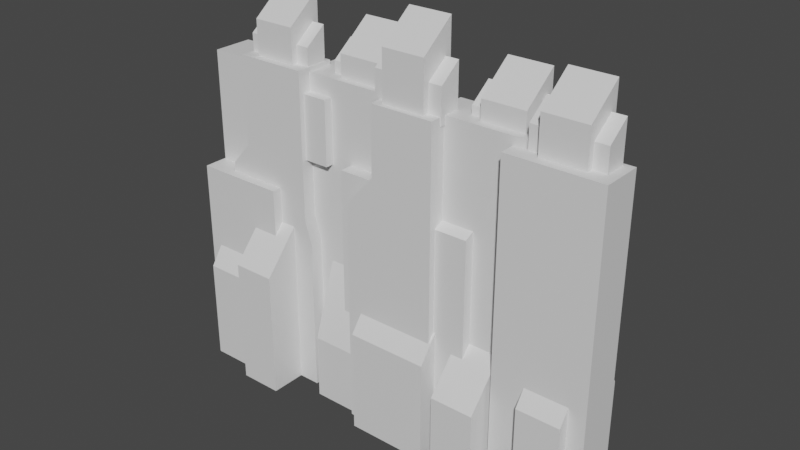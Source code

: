 # Source: 12_wall.blend  (saved by Blender 3.3.6; exported with 4.5.12 LTS)
import bpy
from mathutils import Matrix  # noqa: F401  (used for matrix-valued properties, if any)

bpy.ops.wm.read_factory_settings(use_empty=True)
scene = bpy.context.scene
scene.name = 'Scene'

# ---- collections
col_collection = bpy.data.collections.new('Collection'); scene.collection.children.link(col_collection)

# ---- materials (node trees are filled in below, after node groups)
mat_part_a = bpy.data.materials.new('Part_A')
mat_part_a.use_transparent_shadow = False

# ---- material node trees
mat_part_a.use_nodes = True; mat_part_a.node_tree.nodes.clear()
_N = mat_part_a.node_tree.nodes; _L = mat_part_a.node_tree.links
n0 = _N.new('ShaderNodeBsdfPrincipled'); n0.name = 'Principled BSDF'; n0.location = (10, 300)
n0.distribution = 'GGX'
n0.subsurface_method = 'RANDOM_WALK_SKIN'
n0.inputs[3].default_value = 1.45
n0.inputs[27].default_value = (0.0, 0.0, 0.0, 1.0)
n0.inputs[28].default_value = 1.0
n1 = _N.new('ShaderNodeOutputMaterial'); n1.name = 'Material Output'; n1.location = (300, 300)
_L.new(n0.outputs[0], n1.inputs[0])
n1.is_active_output = True

# ---- world
world_world = bpy.data.worlds.new('World'); scene.world = world_world
world_world.use_nodes = True; world_world.node_tree.nodes.clear()
_N = world_world.node_tree.nodes; _L = world_world.node_tree.links
n0 = _N.new('ShaderNodeOutputWorld'); n0.name = 'World Output'; n0.location = (300, 300)
n1 = _N.new('ShaderNodeBackground'); n1.name = 'Background'; n1.location = (10, 300)
n1.inputs[0].default_value = (0.05088, 0.05088, 0.05088, 1.0)
_L.new(n1.outputs[0], n0.inputs[0])
n0.is_active_output = True
world_world.color = (0.05088, 0.05088, 0.05088)
world_world.use_sun_shadow = False
world_world.sun_shadow_jitter_overblur = 0.0

# ---- meshes
me_x = bpy.data.meshes.new('메쉬')
me_x.from_pydata([(-229.0, 31.72, -49.1), (-480.5, 31.72, -49.1), (-247.3, 856.9, -49.1), (-426.6, 856.9, -49.1), (-247.3, 856.9, 52.88), (-426.6, 856.9, 52.88), (-229.0, 31.72, 52.88), (-480.5, 31.72, 52.88), (-229.0, 428.3, 52.88), (-229.0, 428.3, -49.1), (-480.5, 572.0, -49.1), (-480.5, 572.0, 52.88), (-247.3, 489.6, 52.88), (-247.3, 489.6, -49.1), (-426.6, 633.3, -49.1), (-426.6, 633.3, 52.88), (515.1, 31.72, -6.495), (407.0, 31.72, -6.495), (515.1, 462.2, -6.495), (407.0, 462.2, -6.495), (515.1, 289.4, 117.1), (407.0, 289.4, 117.1), (515.1, 31.72, 117.1), (407.0, 31.72, 117.1), (157.2, 31.72, -10.45), (-75.99, 31.72, -10.45), (157.2, 852.9, -10.45), (-2.229, 852.9, -10.45), (157.2, 852.9, 91.54), (-2.229, 852.9, 91.54), (157.2, 31.72, 91.54), (-75.99, 31.72, 91.54), (-75.99, 600.7, 91.54), (157.2, 600.7, 91.54), (157.2, 600.7, -10.45), (-75.99, 600.7, -10.45), (-2.229, 683.2, 91.54), (157.2, 683.2, 91.54), (157.2, 683.2, -10.45), (-2.229, 683.2, -10.45), (38.79, 31.72, -82.9), (-261.5, 31.72, -82.9), (38.79, 846.1, -82.9), (-261.5, 846.1, -82.9), (38.79, 846.1, 19.09), (-261.5, 846.1, 19.09), (38.79, 31.72, 19.09), (-261.5, 31.72, 19.09), (-419.8, 31.72, -6.495), (-527.8, 31.72, -6.495), (-419.8, 462.2, -6.495), (-527.8, 462.2, -6.495), (-419.8, 289.4, 109.2), (-527.8, 289.4, 109.2), (-419.8, 31.72, 109.2), (-527.8, 31.72, 109.2), (557.5, 31.72, -12.02), (324.3, 31.72, -12.02), (557.5, 833.5, -12.02), (324.3, 833.5, -12.02), (557.5, 833.5, 89.97), (324.3, 833.5, 89.97), (557.5, 31.72, 89.97), (324.3, 31.72, 89.97), (355.5, 31.72, -50.93), (122.3, 31.72, -50.93), (355.5, 854.8, -50.93), (122.3, 854.8, -50.93), (355.5, 854.8, 51.05), (122.3, 854.8, 51.05), (355.5, 31.72, 51.05), (122.3, 31.72, 51.05), (315.1, 31.72, -6.495), (207.0, 31.72, -6.495), (315.1, 411.2, -6.495), (207.0, 411.2, -6.495), (315.1, 238.3, 143.5), (207.0, 238.3, 143.5), (315.1, 31.72, 143.5), (207.0, 31.72, 143.5), (162.2, 31.72, -6.495), (-40.07, 31.72, -6.495), (162.2, 462.2, -6.495), (-40.07, 462.2, -6.495), (162.2, 289.4, 122.7), (-40.07, 289.4, 122.7), (162.2, 31.72, 122.7), (-40.07, 31.72, 122.7), (-84.92, 31.72, -6.495), (-193.0, 31.72, -6.495), (-84.92, 462.2, -6.495), (-193.0, 462.2, -6.495), (-84.92, 197.0, 81.77), (-193.0, 197.0, 81.77), (-84.92, 31.72, 81.77), (-193.0, 31.72, 81.77), (-284.9, 31.72, -6.495), (-393.0, 31.72, -6.495), (-284.9, 527.5, -6.495), (-393.0, 527.5, -6.495), (-284.9, 354.7, 143.5), (-393.0, 354.7, 143.5), (-284.9, 31.72, 143.5), (-393.0, 31.72, 143.5), (-22.82, 34.03, -50.03), (-127.2, 34.03, -50.03), (-22.82, 651.8, -50.03), (-127.2, 651.8, -50.03), (-22.82, 651.8, 51.96), (-127.2, 651.8, 51.96), (-22.82, 34.03, 51.96), (-127.2, 34.03, 51.96), (237.9, 29.21, -38.91), (145.3, 29.21, -38.91), (237.9, 664.7, -38.91), (145.3, 664.7, -38.91), (237.9, 606.5, 75.23), (145.3, 606.5, 75.23), (237.9, 29.21, 75.23), (145.3, 29.21, 75.23), (-324.3, 31.72, -24.65), (-557.5, 31.72, -24.65), (-324.3, 549.0, -24.65), (-557.5, 549.0, -24.65), (-324.3, 549.0, 77.34), (-557.5, 549.0, 77.34), (-324.3, 31.72, 77.34), (-557.5, 31.72, 77.34), (-183.0, 638.9, -61.5), (-287.4, 638.9, -61.5), (-183.0, 800.3, -61.5), (-287.4, 800.3, -61.5), (-183.0, 800.3, 40.49), (-287.4, 800.3, 40.49), (-183.0, 638.9, 40.49), (-287.4, 638.9, 40.49), (500.6, 833.5, -19.26), (392.6, 833.5, -19.26), (500.6, 994.1, -19.26), (392.6, 994.1, -19.26), (500.6, 926.4, 67.3), (392.6, 926.4, 67.3), (500.6, 833.5, 67.3), (392.6, 833.5, 67.3), (339.9, 833.5, -55.72), (231.9, 833.5, -55.72), (339.9, 970.2, -55.72), (231.9, 970.2, -55.72), (339.9, 902.5, 30.83), (231.9, 902.5, 30.83), (339.9, 833.5, 30.83), (231.9, 833.5, 30.83), (126.9, 833.5, -6.997), (18.8, 833.5, -6.997), (126.9, 1043.0, -6.997), (18.8, 1043.0, -6.997), (126.9, 975.1, 79.56), (18.8, 975.1, 79.56), (126.9, 833.5, 79.56), (18.8, 833.5, 79.56), (-58.02, 833.5, -83.69), (-166.1, 833.5, -83.69), (-58.02, 970.2, -83.69), (-166.1, 970.2, -83.69), (-58.02, 902.5, 2.862), (-166.1, 902.5, 2.862), (-58.02, 833.5, 2.862), (-166.1, 833.5, 2.862), (-284.0, 833.5, -51.7), (-392.0, 833.5, -51.7), (-284.0, 1012.0, -51.7), (-392.0, 1012.0, -51.7), (-284.0, 944.2, 34.86), (-392.0, 944.2, 34.86), (-284.0, 833.5, 34.86), (-392.0, 833.5, 34.86), (533.6, 833.5, -3.231), (359.6, 833.5, -3.231), (533.6, 931.2, -3.231), (359.6, 931.2, -3.231), (533.6, 890.0, 51.27), (359.6, 890.0, 51.27), (533.6, 833.5, 51.27), (359.6, 833.5, 51.27), (372.9, 833.5, -39.7), (198.9, 833.5, -39.7), (372.9, 916.6, -39.7), (198.9, 916.6, -39.7), (372.9, 875.4, 14.81), (198.9, 875.4, 14.81), (372.9, 833.5, 14.81), (198.9, 833.5, 14.81), (159.8, 833.5, 9.03), (-14.17, 833.5, 9.03), (159.8, 960.8, 9.03), (-14.17, 960.8, 9.03), (159.8, 919.6, 63.53), (-14.17, 919.6, 63.53), (159.8, 833.5, 63.53), (-14.17, 833.5, 63.53), (-25.05, 833.5, -67.67), (-199.1, 833.5, -67.67), (-25.05, 916.6, -67.67), (-199.1, 916.6, -67.67), (-25.05, 875.4, -13.16), (-199.1, 875.4, -13.16), (-25.05, 833.5, -13.16), (-199.1, 833.5, -13.16), (-251.0, 833.5, -35.67), (-425.0, 833.5, -35.67), (-251.0, 942.0, -35.67), (-425.0, 942.0, -35.67), (-251.0, 900.8, 18.83), (-425.0, 900.8, 18.83), (-251.0, 833.5, 18.83), (-425.0, 833.5, 18.83), (-427.4, 31.72, -82.9), (-553.4, 31.72, -82.9), (-427.4, 833.5, -82.9), (-553.4, 833.5, -82.9), (-427.4, 833.5, 19.09), (-553.4, 833.5, 19.09), (-427.4, 31.72, 19.09), (-553.4, 31.72, 19.09), (272.2, 31.72, 15.02), (380.2, 31.72, 15.02), (272.2, 527.5, 15.02), (380.2, 527.5, 15.02), (272.2, 354.7, -135.0), (380.2, 354.7, -135.0), (272.2, 31.72, -135.0), (380.2, 31.72, -135.0), (72.17, 31.72, 15.02), (180.2, 31.72, 15.02), (72.17, 462.2, 15.02), (180.2, 462.2, 15.02), (72.17, 197.0, -73.25), (180.2, 197.0, -73.25), (72.17, 31.72, -73.25), (180.2, 31.72, -73.25), (407.0, 31.72, 15.02), (515.1, 31.72, 15.02), (407.0, 462.2, 15.02), (515.1, 462.2, 15.02), (407.0, 289.4, -100.7), (515.1, 289.4, -100.7), (407.0, 31.72, -100.7), (515.1, 31.72, -100.7), (-174.9, 31.72, -14.34), (27.32, 31.72, -14.34), (-174.9, 462.2, -14.34), (27.32, 462.2, -14.34), (-174.9, 289.4, -143.5), (27.32, 289.4, -143.5), (-174.9, 31.72, -143.5), (27.32, 31.72, -143.5), (-327.8, 31.72, 15.02), (-219.8, 31.72, 15.02), (-327.8, 411.2, 15.02), (-219.8, 411.2, 15.02), (-327.8, 238.3, -135.0), (-219.8, 238.3, -135.0), (-327.8, 31.72, -135.0), (-219.8, 31.72, -135.0), (-527.8, 31.72, 15.02), (-419.8, 31.72, 15.02), (-527.8, 462.2, 15.02), (-419.8, 462.2, 15.02), (-527.8, 289.4, -108.5), (-419.8, 289.4, -108.5), (-527.8, 31.72, -108.5), (-419.8, 31.72, -108.5), (-8.678, 31.72, -105.4), (-212.8, 31.72, -105.4), (-45.78, 768.6, -105.4), (-212.8, 768.6, -105.4), (-45.78, 768.6, -3.384), (-212.8, 768.6, -3.384), (-8.678, 31.72, -3.384), (-212.8, 31.72, -3.384), (-8.678, 421.3, -105.4), (-8.678, 421.3, -3.384), (-212.8, 421.3, -3.384), (-212.8, 421.3, -105.4), (-45.78, 518.3, -105.4), (-45.78, 518.3, -3.384), (-212.8, 518.3, -3.384), (-212.8, 518.3, -105.4)], [], [(13, 14, 3, 2), (2, 3, 5, 4), (4, 5, 15, 12), (6, 7, 1, 0), (14, 15, 5, 3), (12, 13, 2, 4), (6, 0, 9, 8), (0, 1, 10, 9), (1, 7, 11, 10), (8, 11, 7, 6), (8, 9, 13, 12), (9, 10, 14, 13), (10, 11, 15, 14), (12, 15, 11, 8), (16, 17, 19, 18), (18, 19, 21, 20), (20, 21, 23, 22), (22, 23, 17, 16), (17, 23, 21, 19), (22, 16, 18, 20), (38, 39, 27, 26), (26, 27, 29, 28), (28, 29, 36, 37), (30, 31, 25, 24), (39, 36, 29, 27), (37, 38, 26, 28), (33, 32, 31, 30), (30, 24, 34, 33), (24, 25, 35, 34), (25, 31, 32, 35), (37, 36, 32, 33), (33, 34, 38, 37), (34, 35, 39, 38), (35, 32, 36, 39), (40, 41, 43, 42), (42, 43, 45, 44), (44, 45, 47, 46), (46, 47, 41, 40), (41, 47, 45, 43), (46, 40, 42, 44), (48, 49, 51, 50), (50, 51, 53, 52), (52, 53, 55, 54), (54, 55, 49, 48), (49, 55, 53, 51), (54, 48, 50, 52), (56, 57, 59, 58), (58, 59, 61, 60), (60, 61, 63, 62), (62, 63, 57, 56), (57, 63, 61, 59), (62, 56, 58, 60), (64, 65, 67, 66), (66, 67, 69, 68), (68, 69, 71, 70), (70, 71, 65, 64), (65, 71, 69, 67), (70, 64, 66, 68), (72, 73, 75, 74), (74, 75, 77, 76), (76, 77, 79, 78), (78, 79, 73, 72), (73, 79, 77, 75), (78, 72, 74, 76), (80, 81, 83, 82), (82, 83, 85, 84), (84, 85, 87, 86), (86, 87, 81, 80), (81, 87, 85, 83), (86, 80, 82, 84), (88, 89, 91, 90), (90, 91, 93, 92), (92, 93, 95, 94), (94, 95, 89, 88), (89, 95, 93, 91), (94, 88, 90, 92), (96, 97, 99, 98), (98, 99, 101, 100), (100, 101, 103, 102), (102, 103, 97, 96), (97, 103, 101, 99), (102, 96, 98, 100), (104, 105, 107, 106), (106, 107, 109, 108), (108, 109, 111, 110), (110, 111, 105, 104), (105, 111, 109, 107), (110, 104, 106, 108), (112, 113, 115, 114), (114, 115, 117, 116), (116, 117, 119, 118), (118, 119, 113, 112), (113, 119, 117, 115), (118, 112, 114, 116), (120, 121, 123, 122), (122, 123, 125, 124), (124, 125, 127, 126), (126, 127, 121, 120), (121, 127, 125, 123), (126, 120, 122, 124), (128, 129, 131, 130), (130, 131, 133, 132), (132, 133, 135, 134), (134, 135, 129, 128), (129, 135, 133, 131), (134, 128, 130, 132), (136, 137, 139, 138), (138, 139, 141, 140), (140, 141, 143, 142), (142, 143, 137, 136), (137, 143, 141, 139), (142, 136, 138, 140), (144, 145, 147, 146), (146, 147, 149, 148), (148, 149, 151, 150), (150, 151, 145, 144), (145, 151, 149, 147), (150, 144, 146, 148), (152, 153, 155, 154), (154, 155, 157, 156), (156, 157, 159, 158), (158, 159, 153, 152), (153, 159, 157, 155), (158, 152, 154, 156), (160, 161, 163, 162), (162, 163, 165, 164), (164, 165, 167, 166), (166, 167, 161, 160), (161, 167, 165, 163), (166, 160, 162, 164), (168, 169, 171, 170), (170, 171, 173, 172), (172, 173, 175, 174), (174, 175, 169, 168), (169, 175, 173, 171), (174, 168, 170, 172), (176, 177, 179, 178), (178, 179, 181, 180), (180, 181, 183, 182), (182, 183, 177, 176), (177, 183, 181, 179), (182, 176, 178, 180), (184, 185, 187, 186), (186, 187, 189, 188), (188, 189, 191, 190), (190, 191, 185, 184), (185, 191, 189, 187), (190, 184, 186, 188), (192, 193, 195, 194), (194, 195, 197, 196), (196, 197, 199, 198), (198, 199, 193, 192), (193, 199, 197, 195), (198, 192, 194, 196), (200, 201, 203, 202), (202, 203, 205, 204), (204, 205, 207, 206), (206, 207, 201, 200), (201, 207, 205, 203), (206, 200, 202, 204), (208, 209, 211, 210), (210, 211, 213, 212), (212, 213, 215, 214), (214, 215, 209, 208), (209, 215, 213, 211), (214, 208, 210, 212), (216, 217, 219, 218), (218, 219, 221, 220), (220, 221, 223, 222), (222, 223, 217, 216), (217, 223, 221, 219), (222, 216, 218, 220), (224, 225, 227, 226), (226, 227, 229, 228), (228, 229, 231, 230), (230, 231, 225, 224), (225, 231, 229, 227), (230, 224, 226, 228), (232, 233, 235, 234), (234, 235, 237, 236), (236, 237, 239, 238), (238, 239, 233, 232), (233, 239, 237, 235), (238, 232, 234, 236), (240, 241, 243, 242), (242, 243, 245, 244), (244, 245, 247, 246), (246, 247, 241, 240), (241, 247, 245, 243), (246, 240, 242, 244), (248, 249, 251, 250), (250, 251, 253, 252), (252, 253, 255, 254), (254, 255, 249, 248), (249, 255, 253, 251), (254, 248, 250, 252), (256, 257, 259, 258), (258, 259, 261, 260), (260, 261, 263, 262), (262, 263, 257, 256), (257, 263, 261, 259), (262, 256, 258, 260), (264, 265, 267, 266), (266, 267, 269, 268), (268, 269, 271, 270), (270, 271, 265, 264), (265, 271, 269, 267), (270, 264, 266, 268), (272, 273, 283, 280), (274, 275, 277, 276), (281, 282, 279, 278), (278, 279, 273, 272), (273, 279, 282, 283), (278, 272, 280, 281), (281, 280, 284, 285), (285, 286, 282, 281), (283, 282, 286, 287), (280, 283, 287, 284), (285, 284, 274, 276), (276, 277, 286, 285), (287, 286, 277, 275), (284, 287, 275, 274)])
me_x.polygons.foreach_set('use_smooth', [True] * 222)
_k = set([(0, 1), (0, 6), (0, 9), (1, 7), (1, 10), (2, 3), (2, 4), (2, 13), (3, 5), (3, 14), (4, 5), (4, 12), (5, 15), (6, 7), (6, 8), (7, 11), (8, 12), (9, 13), (10, 14), (11, 15), (16, 17), (16, 18), (16, 22), (17, 19), (17, 23), (18, 19), (18, 20), (19, 21), (20, 21), (20, 22), (21, 23), (22, 23), (24, 25), (24, 30), (24, 34), (25, 31), (25, 35), (26, 27), (26, 28), (26, 38), (27, 29), (27, 39), (28, 29), (28, 37), (29, 36), (30, 31), (30, 33), (31, 32), (32, 36), (33, 37), (34, 38), (35, 39), (40, 41), (40, 42), (40, 46), (41, 43), (41, 47), (42, 43), (42, 44), (43, 45), (44, 45), (44, 46), (45, 47), (46, 47), (48, 49), (48, 50), (48, 54), (49, 51), (49, 55), (50, 51), (50, 52), (51, 53), (52, 53), (52, 54), (53, 55), (54, 55), (56, 57), (56, 58), (56, 62), (57, 59), (57, 63), (58, 59), (58, 60), (59, 61), (60, 61), (60, 62), (61, 63), (62, 63), (64, 65), (64, 66), (64, 70), (65, 67), (65, 71), (66, 67), (66, 68), (67, 69), (68, 69), (68, 70), (69, 71), (70, 71), (72, 73), (72, 74), (72, 78), (73, 75), (73, 79), (74, 75), (74, 76), (75, 77), (76, 77), (76, 78), (77, 79), (78, 79), (80, 81), (80, 82), (80, 86), (81, 83), (81, 87), (82, 83), (82, 84), (83, 85), (84, 85), (84, 86), (85, 87), (86, 87), (88, 89), (88, 90), (88, 94), (89, 91), (89, 95), (90, 91), (90, 92), (91, 93), (92, 93), (92, 94), (93, 95), (94, 95), (96, 97), (96, 98), (96, 102), (97, 99), (97, 103), (98, 99), (98, 100), (99, 101), (100, 101), (100, 102), (101, 103), (102, 103), (104, 105), (104, 106), (104, 110), (105, 107), (105, 111), (106, 107), (106, 108), (107, 109), (108, 109), (108, 110), (109, 111), (110, 111), (112, 113), (112, 114), (112, 118), (113, 115), (113, 119), (114, 115), (114, 116), (115, 117), (116, 117), (116, 118), (117, 119), (118, 119), (120, 121), (120, 122), (120, 126), (121, 123), (121, 127), (122, 123), (122, 124), (123, 125), (124, 125), (124, 126), (125, 127), (126, 127), (128, 129), (128, 130), (128, 134), (129, 131), (129, 135), (130, 131), (130, 132), (131, 133), (132, 133), (132, 134), (133, 135), (134, 135), (136, 137), (136, 138), (136, 142), (137, 139), (137, 143), (138, 139), (138, 140), (139, 141), (140, 141), (140, 142), (141, 143), (142, 143), (144, 145), (144, 146), (144, 150), (145, 147), (145, 151), (146, 147), (146, 148), (147, 149), (148, 149), (148, 150), (149, 151), (150, 151), (152, 153), (152, 154), (152, 158), (153, 155), (153, 159), (154, 155), (154, 156), (155, 157), (156, 157), (156, 158), (157, 159), (158, 159), (160, 161), (160, 162), (160, 166), (161, 163), (161, 167), (162, 163), (162, 164), (163, 165), (164, 165), (164, 166), (165, 167), (166, 167), (168, 169), (168, 170), (168, 174), (169, 171), (169, 175), (170, 171), (170, 172), (171, 173), (172, 173), (172, 174), (173, 175), (174, 175), (176, 177), (176, 178), (176, 182), (177, 179), (177, 183), (178, 179), (178, 180), (179, 181), (180, 181), (180, 182), (181, 183), (182, 183), (184, 185), (184, 186), (184, 190), (185, 187), (185, 191), (186, 187), (186, 188), (187, 189), (188, 189), (188, 190), (189, 191), (190, 191), (192, 193), (192, 194), (192, 198), (193, 195), (193, 199), (194, 195), (194, 196), (195, 197), (196, 197), (196, 198), (197, 199), (198, 199), (200, 201), (200, 202), (200, 206), (201, 203), (201, 207), (202, 203), (202, 204), (203, 205), (204, 205), (204, 206), (205, 207), (206, 207), (208, 209), (208, 210), (208, 214), (209, 211), (209, 215), (210, 211), (210, 212), (211, 213), (212, 213), (212, 214), (213, 215), (214, 215), (216, 217), (216, 218), (216, 222), (217, 219), (217, 223), (218, 219), (218, 220), (219, 221), (220, 221), (220, 222), (221, 223), (222, 223), (224, 225), (224, 226), (224, 230), (225, 227), (225, 231), (226, 227), (226, 228), (227, 229), (228, 229), (228, 230), (229, 231), (230, 231), (232, 233), (232, 234), (232, 238), (233, 235), (233, 239), (234, 235), (234, 236), (235, 237), (236, 237), (236, 238), (237, 239), (238, 239), (240, 241), (240, 242), (240, 246), (241, 243), (241, 247), (242, 243), (242, 244), (243, 245), (244, 245), (244, 246), (245, 247), (246, 247), (248, 249), (248, 250), (248, 254), (249, 251), (249, 255), (250, 251), (250, 252), (251, 253), (252, 253), (252, 254), (253, 255), (254, 255), (256, 257), (256, 258), (256, 262), (257, 259), (257, 263), (258, 259), (258, 260), (259, 261), (260, 261), (260, 262), (261, 263), (262, 263), (264, 265), (264, 266), (264, 270), (265, 267), (265, 271), (266, 267), (266, 268), (267, 269), (268, 269), (268, 270), (269, 271), (270, 271), (272, 273), (272, 278), (272, 280), (273, 279), (273, 283), (274, 275), (274, 276), (274, 284), (275, 277), (275, 287), (276, 277), (276, 285), (277, 286), (278, 279), (278, 281), (279, 282), (280, 284), (281, 285), (282, 286), (283, 287)])
me_x.attributes.new('sharp_edge', 'BOOLEAN', 'EDGE').data.foreach_set('value', [ (min(e.vertices), max(e.vertices)) in _k for e in me_x.edges])
_uv = me_x.uv_layers.new(name='map1')
_uv.uv.foreach_set('vector', [0.234, 0.2794, 0.234, 0.2794, 0.234, 0.2794, 0.234, 0.2794, 0.234, 0.2794, 0.234, 0.2794, 0.234, 0.2794, 0.234, 0.2794, 0.234, 0.2794, 0.234, 0.2794, 0.234, 0.2794, 0.234, 0.2794, 0.234, 0.2794, 0.234, 0.2794, 0.234, 0.2794, 0.234, 0.2794, 0.234, 0.2794, 0.234, 0.2794, 0.234, 0.2794, 0.234, 0.2794, 0.234, 0.2794, 0.234, 0.2794, 0.234, 0.2794, 0.234, 0.2794, 0.234, 0.2794, 0.234, 0.2794, 0.234, 0.2794, 0.234, 0.2794, 0.234, 0.2794, 0.234, 0.2794, 0.234, 0.2794, 0.234, 0.2794, 0.234, 0.2794, 0.234, 0.2794, 0.234, 0.2794, 0.234, 0.2794, 0.234, 0.2794, 0.234, 0.2794, 0.234, 0.2794, 0.234, 0.2794, 0.234, 0.2794, 0.234, 0.2794, 0.234, 0.2794, 0.234, 0.2794, 0.234, 0.2794, 0.234, 0.2794, 0.234, 0.2794, 0.234, 0.2794, 0.234, 0.2794, 0.234, 0.2794, 0.234, 0.2794, 0.234, 0.2794, 0.234, 0.2794, 0.234, 0.2794, 0.234, 0.2794, 0.234, 0.2794, 0.234, 0.3034, 0.234, 0.3034, 0.234, 0.3034, 0.234, 0.3034, 0.234, 0.3034, 0.234, 0.3034, 0.234, 0.3034, 0.234, 0.3034, 0.234, 0.3034, 0.234, 0.3034, 0.234, 0.3034, 0.234, 0.3034, 0.234, 0.3034, 0.234, 0.3034, 0.234, 0.3034, 0.234, 0.3034, 0.234, 0.3034, 0.234, 0.3034, 0.234, 0.3034, 0.234, 0.3034, 0.234, 0.3034, 0.234, 0.3034, 0.234, 0.3034, 0.234, 0.3034, 0.234, 0.2794, 0.234, 0.2794, 0.234, 0.2794, 0.234, 0.2794, 0.234, 0.2794, 0.234, 0.2794, 0.234, 0.2794, 0.234, 0.2794, 0.234, 0.2794, 0.234, 0.2794, 0.234, 0.2794, 0.234, 0.2794, 0.234, 0.2794, 0.234, 0.2794, 0.234, 0.2794, 0.234, 0.2794, 0.234, 0.2794, 0.234, 0.2794, 0.234, 0.2794, 0.234, 0.2794, 0.234, 0.2794, 0.234, 0.2794, 0.234, 0.2794, 0.234, 0.2794, 0.234, 0.2794, 0.234, 0.2794, 0.234, 0.2794, 0.234, 0.2794, 0.234, 0.2794, 0.234, 0.2794, 0.234, 0.2794, 0.234, 0.2794, 0.234, 0.2794, 0.234, 0.2794, 0.234, 0.2794, 0.234, 0.2794, 0.234, 0.2794, 0.234, 0.2794, 0.234, 0.2794, 0.234, 0.2794, 0.234, 0.2794, 0.234, 0.2794, 0.234, 0.2794, 0.234, 0.2794, 0.234, 0.2794, 0.234, 0.2794, 0.234, 0.2794, 0.234, 0.2794, 0.234, 0.2794, 0.234, 0.2794, 0.234, 0.2794, 0.234, 0.2794, 0.234, 0.2794, 0.234, 0.2794, 0.234, 0.2794, 0.234, 0.2794, 0.234, 0.2794, 0.234, 0.2794, 0.234, 0.2794, 0.234, 0.2794, 0.234, 0.2794, 0.234, 0.2794, 0.234, 0.2794, 0.234, 0.2794, 0.234, 0.2794, 0.234, 0.2794, 0.234, 0.2794, 0.234, 0.2794, 0.234, 0.2794, 0.234, 0.2794, 0.234, 0.2794, 0.234, 0.2794, 0.234, 0.2794, 0.234, 0.2794, 0.234, 0.2794, 0.234, 0.2794, 0.234, 0.2794, 0.234, 0.2794, 0.234, 0.2794, 0.234, 0.2794, 0.234, 0.2794, 0.234, 0.2794, 0.234, 0.2794, 0.234, 0.2794, 0.234, 0.2794, 0.234, 0.2794, 0.234, 0.2794, 0.234, 0.2794, 0.234, 0.2794, 0.234, 0.2794, 0.234, 0.2794, 0.234, 0.2794, 0.234, 0.2794, 0.234, 0.2794, 0.234, 0.2794, 0.234, 0.2794, 0.234, 0.2794, 0.234, 0.2794, 0.234, 0.2794, 0.234, 0.2794, 0.234, 0.2794, 0.234, 0.2794, 0.234, 0.2794, 0.234, 0.2794, 0.234, 0.3034, 0.234, 0.3034, 0.234, 0.3034, 0.234, 0.3034, 0.234, 0.3034, 0.234, 0.3034, 0.234, 0.3034, 0.234, 0.3034, 0.234, 0.3034, 0.234, 0.3034, 0.234, 0.3034, 0.234, 0.3034, 0.234, 0.3034, 0.234, 0.3034, 0.234, 0.3034, 0.234, 0.3034, 0.234, 0.3034, 0.234, 0.3034, 0.234, 0.3034, 0.234, 0.3034, 0.234, 0.3034, 0.234, 0.3034, 0.234, 0.3034, 0.234, 0.3034, 0.234, 0.2794, 0.234, 0.2794, 0.234, 0.2794, 0.234, 0.2794, 0.234, 0.2794, 0.234, 0.2794, 0.234, 0.2794, 0.234, 0.2794, 0.234, 0.2794, 0.234, 0.2794, 0.234, 0.2794, 0.234, 0.2794, 0.234, 0.2794, 0.234, 0.2794, 0.234, 0.2794, 0.234, 0.2794, 0.234, 0.2794, 0.234, 0.2794, 0.234, 0.2794, 0.234, 0.2794, 0.234, 0.2794, 0.234, 0.2794, 0.234, 0.2794, 0.234, 0.2794, 0.234, 0.2794, 0.234, 0.2794, 0.234, 0.2794, 0.234, 0.2794, 0.234, 0.2794, 0.234, 0.2794, 0.234, 0.2794, 0.234, 0.2794, 0.234, 0.2794, 0.234, 0.2794, 0.234, 0.2794, 0.234, 0.2794, 0.234, 0.2794, 0.234, 0.2794, 0.234, 0.2794, 0.234, 0.2794, 0.234, 0.2794, 0.234, 0.2794, 0.234, 0.2794, 0.234, 0.2794, 0.234, 0.2794, 0.234, 0.2794, 0.234, 0.2794, 0.234, 0.2794, 0.234, 0.3034, 0.234, 0.3034, 0.234, 0.3034, 0.234, 0.3034, 0.234, 0.3034, 0.234, 0.3034, 0.234, 0.3034, 0.234, 0.3034, 0.234, 0.3034, 0.234, 0.3034, 0.234, 0.3034, 0.234, 0.3034, 0.234, 0.3034, 0.234, 0.3034, 0.234, 0.3034, 0.234, 0.3034, 0.234, 0.3034, 0.234, 0.3034, 0.234, 0.3034, 0.234, 0.3034, 0.234, 0.3034, 0.234, 0.3034, 0.234, 0.3034, 0.234, 0.3034, 0.234, 0.2794, 0.234, 0.2794, 0.234, 0.2794, 0.234, 0.2794, 0.234, 0.2794, 0.234, 0.2794, 0.234, 0.2794, 0.234, 0.2794, 0.234, 0.2794, 0.234, 0.2794, 0.234, 0.2794, 0.234, 0.2794, 0.234, 0.2794, 0.234, 0.2794, 0.234, 0.2794, 0.234, 0.2794, 0.234, 0.2794, 0.234, 0.2794, 0.234, 0.2794, 0.234, 0.2794, 0.234, 0.2794, 0.234, 0.2794, 0.234, 0.2794, 0.234, 0.2794, 0.234, 0.3034, 0.234, 0.3034, 0.234, 0.3034, 0.234, 0.3034, 0.234, 0.3034, 0.234, 0.3034, 0.234, 0.3034, 0.234, 0.3034, 0.234, 0.3034, 0.234, 0.3034, 0.234, 0.3034, 0.234, 0.3034, 0.234, 0.3034, 0.234, 0.3034, 0.234, 0.3034, 0.234, 0.3034, 0.234, 0.3034, 0.234, 0.3034, 0.234, 0.3034, 0.234, 0.3034, 0.234, 0.3034, 0.234, 0.3034, 0.234, 0.3034, 0.234, 0.3034, 0.234, 0.3034, 0.234, 0.3034, 0.234, 0.3034, 0.234, 0.3034, 0.234, 0.3034, 0.234, 0.3034, 0.234, 0.3034, 0.234, 0.3034, 0.234, 0.3034, 0.234, 0.3034, 0.234, 0.3034, 0.234, 0.3034, 0.234, 0.3034, 0.234, 0.3034, 0.234, 0.3034, 0.234, 0.3034, 0.234, 0.3034, 0.234, 0.3034, 0.234, 0.3034, 0.234, 0.3034, 0.234, 0.3034, 0.234, 0.3034, 0.234, 0.3034, 0.234, 0.3034, 0.234, 0.2794, 0.234, 0.2794, 0.234, 0.2794, 0.234, 0.2794, 0.234, 0.2794, 0.234, 0.2794, 0.234, 0.2794, 0.234, 0.2794, 0.234, 0.2794, 0.234, 0.2794, 0.234, 0.2794, 0.234, 0.2794, 0.234, 0.2794, 0.234, 0.2794, 0.234, 0.2794, 0.234, 0.2794, 0.234, 0.2794, 0.234, 0.2794, 0.234, 0.2794, 0.234, 0.2794, 0.234, 0.2794, 0.234, 0.2794, 0.234, 0.2794, 0.234, 0.2794, 0.234, 0.2794, 0.234, 0.2794, 0.234, 0.2794, 0.234, 0.2794, 0.234, 0.2794, 0.234, 0.2794, 0.234, 0.2794, 0.234, 0.2794, 0.234, 0.2794, 0.234, 0.2794, 0.234, 0.2794, 0.234, 0.2794, 0.234, 0.2794, 0.234, 0.2794, 0.234, 0.2794, 0.234, 0.2794, 0.234, 0.2794, 0.234, 0.2794, 0.234, 0.2794, 0.234, 0.2794, 0.234, 0.2794, 0.234, 0.2794, 0.234, 0.2794, 0.234, 0.2794, 0.234, 0.3034, 0.234, 0.3034, 0.234, 0.3034, 0.234, 0.3034, 0.234, 0.3034, 0.234, 0.3034, 0.234, 0.3034, 0.234, 0.3034, 0.234, 0.3034, 0.234, 0.3034, 0.234, 0.3034, 0.234, 0.3034, 0.234, 0.3034, 0.234, 0.3034, 0.234, 0.3034, 0.234, 0.3034, 0.234, 0.3034, 0.234, 0.3034, 0.234, 0.3034, 0.234, 0.3034, 0.234, 0.3034, 0.234, 0.3034, 0.234, 0.3034, 0.234, 0.3034, 0.234, 0.2794, 0.234, 0.2794, 0.234, 0.2794, 0.234, 0.2794, 0.234, 0.2794, 0.234, 0.2794, 0.234, 0.2794, 0.234, 0.2794, 0.234, 0.2794, 0.234, 0.2794, 0.234, 0.2794, 0.234, 0.2794, 0.234, 0.2794, 0.234, 0.2794, 0.234, 0.2794, 0.234, 0.2794, 0.234, 0.2794, 0.234, 0.2794, 0.234, 0.2794, 0.234, 0.2794, 0.234, 0.2794, 0.234, 0.2794, 0.234, 0.2794, 0.234, 0.2794, 0.234, 0.3034, 0.234, 0.3034, 0.234, 0.3034, 0.234, 0.3034, 0.234, 0.3034, 0.234, 0.3034, 0.234, 0.3034, 0.234, 0.3034, 0.234, 0.3034, 0.234, 0.3034, 0.234, 0.3034, 0.234, 0.3034, 0.234, 0.3034, 0.234, 0.3034, 0.234, 0.3034, 0.234, 0.3034, 0.234, 0.3034, 0.234, 0.3034, 0.234, 0.3034, 0.234, 0.3034, 0.234, 0.3034, 0.234, 0.3034, 0.234, 0.3034, 0.234, 0.3034, 0.234, 0.2794, 0.234, 0.2794, 0.234, 0.2794, 0.234, 0.2794, 0.234, 0.2794, 0.234, 0.2794, 0.234, 0.2794, 0.234, 0.2794, 0.234, 0.2794, 0.234, 0.2794, 0.234, 0.2794, 0.234, 0.2794, 0.234, 0.2794, 0.234, 0.2794, 0.234, 0.2794, 0.234, 0.2794, 0.234, 0.2794, 0.234, 0.2794, 0.234, 0.2794, 0.234, 0.2794, 0.234, 0.2794, 0.234, 0.2794, 0.234, 0.2794, 0.234, 0.2794, 0.234, 0.2794, 0.234, 0.2794, 0.234, 0.2794, 0.234, 0.2794, 0.234, 0.2794, 0.234, 0.2794, 0.234, 0.2794, 0.234, 0.2794, 0.234, 0.2794, 0.234, 0.2794, 0.234, 0.2794, 0.234, 0.2794, 0.234, 0.2794, 0.234, 0.2794, 0.234, 0.2794, 0.234, 0.2794, 0.234, 0.2794, 0.234, 0.2794, 0.234, 0.2794, 0.234, 0.2794, 0.234, 0.2794, 0.234, 0.2794, 0.234, 0.2794, 0.234, 0.2794, 0.234, 0.2794, 0.234, 0.2794, 0.234, 0.2794, 0.234, 0.2794, 0.234, 0.2794, 0.234, 0.2794, 0.234, 0.2794, 0.234, 0.2794, 0.234, 0.2794, 0.234, 0.2794, 0.234, 0.2794, 0.234, 0.2794, 0.234, 0.2794, 0.234, 0.2794, 0.234, 0.2794, 0.234, 0.2794, 0.234, 0.2794, 0.234, 0.2794, 0.234, 0.2794, 0.234, 0.2794, 0.234, 0.2794, 0.234, 0.2794, 0.234, 0.2794, 0.234, 0.2794, 0.234, 0.2794, 0.234, 0.2794, 0.234, 0.2794, 0.234, 0.2794, 0.234, 0.2794, 0.234, 0.2794, 0.234, 0.2794, 0.234, 0.2794, 0.234, 0.2794, 0.234, 0.2794, 0.234, 0.2794, 0.234, 0.2794, 0.234, 0.2794, 0.234, 0.2794, 0.234, 0.2794, 0.234, 0.2794, 0.234, 0.2794, 0.234, 0.2794, 0.234, 0.2794, 0.234, 0.2794, 0.234, 0.2794, 0.234, 0.2794, 0.234, 0.2794, 0.234, 0.2794, 0.234, 0.2794, 0.234, 0.2794, 0.234, 0.2794, 0.234, 0.2794, 0.234, 0.2794, 0.234, 0.2794, 0.234, 0.2794, 0.234, 0.2794, 0.234, 0.2794, 0.234, 0.2794, 0.234, 0.2794, 0.234, 0.2794, 0.234, 0.2794, 0.234, 0.2794, 0.234, 0.2794, 0.234, 0.2794, 0.234, 0.2794, 0.234, 0.2794, 0.234, 0.2794, 0.234, 0.2794, 0.234, 0.2794, 0.234, 0.2794, 0.234, 0.2794, 0.234, 0.2794, 0.234, 0.2794, 0.234, 0.2794, 0.234, 0.2794, 0.234, 0.2794, 0.234, 0.2794, 0.234, 0.2794, 0.234, 0.2794, 0.234, 0.2794, 0.234, 0.2794, 0.234, 0.2794, 0.234, 0.2794, 0.234, 0.2794, 0.234, 0.2794, 0.234, 0.2794, 0.234, 0.2794, 0.234, 0.2794, 0.234, 0.2794, 0.234, 0.2794, 0.234, 0.2794, 0.234, 0.2794, 0.234, 0.2794, 0.234, 0.2794, 0.234, 0.2794, 0.234, 0.2794, 0.234, 0.3034, 0.234, 0.3034, 0.234, 0.3034, 0.234, 0.3034, 0.234, 0.3034, 0.234, 0.3034, 0.234, 0.3034, 0.234, 0.3034, 0.234, 0.3034, 0.234, 0.3034, 0.234, 0.3034, 0.234, 0.3034, 0.234, 0.3034, 0.234, 0.3034, 0.234, 0.3034, 0.234, 0.3034, 0.234, 0.3034, 0.234, 0.3034, 0.234, 0.3034, 0.234, 0.3034, 0.234, 0.3034, 0.234, 0.3034, 0.234, 0.3034, 0.234, 0.3034, 0.234, 0.2794, 0.234, 0.2794, 0.234, 0.2794, 0.234, 0.2794, 0.234, 0.2794, 0.234, 0.2794, 0.234, 0.2794, 0.234, 0.2794, 0.234, 0.2794, 0.234, 0.2794, 0.234, 0.2794, 0.234, 0.2794, 0.234, 0.2794, 0.234, 0.2794, 0.234, 0.2794, 0.234, 0.2794, 0.234, 0.2794, 0.234, 0.2794, 0.234, 0.2794, 0.234, 0.2794, 0.234, 0.2794, 0.234, 0.2794, 0.234, 0.2794, 0.234, 0.2794, 0.234, 0.3034, 0.234, 0.3034, 0.234, 0.3034, 0.234, 0.3034, 0.234, 0.3034, 0.234, 0.3034, 0.234, 0.3034, 0.234, 0.3034, 0.234, 0.3034, 0.234, 0.3034, 0.234, 0.3034, 0.234, 0.3034, 0.234, 0.3034, 0.234, 0.3034, 0.234, 0.3034, 0.234, 0.3034, 0.234, 0.3034, 0.234, 0.3034, 0.234, 0.3034, 0.234, 0.3034, 0.234, 0.3034, 0.234, 0.3034, 0.234, 0.3034, 0.234, 0.3034, 0.234, 0.2794, 0.234, 0.2794, 0.234, 0.2794, 0.234, 0.2794, 0.234, 0.2794, 0.234, 0.2794, 0.234, 0.2794, 0.234, 0.2794, 0.234, 0.2794, 0.234, 0.2794, 0.234, 0.2794, 0.234, 0.2794, 0.234, 0.2794, 0.234, 0.2794, 0.234, 0.2794, 0.234, 0.2794, 0.234, 0.2794, 0.234, 0.2794, 0.234, 0.2794, 0.234, 0.2794, 0.234, 0.2794, 0.234, 0.2794, 0.234, 0.2794, 0.234, 0.2794, 0.234, 0.2794, 0.234, 0.2794, 0.234, 0.2794, 0.234, 0.2794, 0.234, 0.2794, 0.234, 0.2794, 0.234, 0.2794, 0.234, 0.2794, 0.234, 0.2794, 0.234, 0.2794, 0.234, 0.2794, 0.234, 0.2794, 0.234, 0.2794, 0.234, 0.2794, 0.234, 0.2794, 0.234, 0.2794, 0.234, 0.2794, 0.234, 0.2794, 0.234, 0.2794, 0.234, 0.2794, 0.234, 0.2794, 0.234, 0.2794, 0.234, 0.2794, 0.234, 0.2794, 0.234, 0.2794, 0.234, 0.2794, 0.234, 0.2794, 0.234, 0.2794, 0.234, 0.2794, 0.234, 0.2794, 0.234, 0.2794, 0.234, 0.2794, 0.234, 0.2794, 0.234, 0.2794, 0.234, 0.2794, 0.234, 0.2794, 0.234, 0.2794, 0.234, 0.2794, 0.234, 0.2794, 0.234, 0.2794, 0.234, 0.2794, 0.234, 0.2794, 0.234, 0.2794, 0.234, 0.2794, 0.234, 0.2794, 0.234, 0.2794, 0.234, 0.2794, 0.234, 0.2794, 0.234, 0.2794, 0.234, 0.2794, 0.234, 0.2794, 0.234, 0.2794, 0.234, 0.2794, 0.234, 0.2794, 0.234, 0.2794, 0.234, 0.2794, 0.234, 0.2794, 0.234, 0.2794, 0.234, 0.2794, 0.234, 0.2794, 0.234, 0.2794, 0.234, 0.2794, 0.234, 0.2794, 0.234, 0.2794, 0.234, 0.2794, 0.234, 0.2794, 0.234, 0.2794, 0.234, 0.2794, 0.234, 0.2794, 0.234, 0.2794, 0.234, 0.2794, 0.234, 0.2794, 0.234, 0.2794, 0.234, 0.2794, 0.234, 0.2794, 0.234, 0.2794, 0.234, 0.2794, 0.234, 0.2794, 0.234, 0.2794, 0.234, 0.2794, 0.234, 0.2794, 0.234, 0.2794, 0.234, 0.2794, 0.234, 0.2794, 0.234, 0.2794, 0.234, 0.2794, 0.234, 0.2794, 0.234, 0.2794, 0.234, 0.2794, 0.234, 0.2794, 0.234, 0.2794, 0.234, 0.2794, 0.234, 0.2794, 0.234, 0.2794, 0.234, 0.2794, 0.234, 0.2794, 0.234, 0.2794, 0.234, 0.2794, 0.234, 0.2794, 0.234, 0.2794, 0.234, 0.2794, 0.234, 0.2794, 0.234, 0.2794, 0.234, 0.2794, 0.234, 0.2794, 0.234, 0.2794, 0.234, 0.2794, 0.234, 0.2794, 0.234, 0.2794, 0.234, 0.2794, 0.234, 0.2794, 0.234, 0.2794, 0.234, 0.2794, 0.234, 0.2794, 0.234, 0.2794, 0.234, 0.2794, 0.234, 0.2794, 0.234, 0.2794, 0.234, 0.2794, 0.234, 0.2794, 0.234, 0.2794, 0.234, 0.2794, 0.234, 0.2794, 0.234, 0.2794, 0.234, 0.2794, 0.234, 0.2794, 0.234, 0.2794, 0.234, 0.2794, 0.234, 0.2794, 0.234, 0.2794, 0.234, 0.2794, 0.234, 0.2794, 0.234, 0.2794, 0.234, 0.2794, 0.234, 0.2794, 0.234, 0.2794, 0.234, 0.2794, 0.234, 0.2794, 0.234, 0.2794, 0.234, 0.2794, 0.234, 0.2794, 0.234, 0.2794, 0.234, 0.2794, 0.234, 0.2794, 0.234, 0.2794, 0.234, 0.2794, 0.234, 0.2794, 0.234, 0.2794, 0.234, 0.2794, 0.234, 0.2794, 0.234, 0.2794, 0.234, 0.2794, 0.234, 0.2794, 0.234, 0.2794, 0.234, 0.2794, 0.234, 0.2794, 0.234, 0.2794, 0.234, 0.2794, 0.234, 0.2794, 0.234, 0.2794, 0.234, 0.2794, 0.234, 0.2794, 0.234, 0.2794, 0.234, 0.2794, 0.234, 0.2794, 0.234, 0.2794, 0.234, 0.2794, 0.234, 0.2794, 0.234, 0.2794, 0.234, 0.2794, 0.234, 0.2794, 0.234, 0.2794, 0.234, 0.2794, 0.234, 0.2794, 0.234, 0.2794, 0.234, 0.2794])
me_x.materials.append(mat_part_a)
me_x.update()
me_x.normals_split_custom_set([tuple(v) for v in zip(*[iter([4.807e-09, 0.0, -1.0, 1.072e-08, 0.0, -1.0, 1.843e-08, 0.0, -1.0, 1.843e-08, 0.0, -1.0, 0.0, 1.0, 0.0, 0.0, 1.0, 0.0, 0.0, 1.0, 0.0, 0.0, 1.0, 0.0, 0.0, 0.0, 1.0, 0.0, 0.0, 1.0, 1.296e-08, 0.0, 1.0, 2.29e-08, 0.0, 1.0, 0.0, -1.0, 0.0, 0.0, -1.0, 0.0, 0.0, -1.0, 0.0, 0.0, -1.0, 0.0, -0.9826, 0.1858, 0.0, -0.9826, 0.1858, 1.511e-08, -1.0, 0.0, 0.0, -1.0, 0.0, 0.0, 0.9991, 0.04264, 0.0, 0.9991, 0.04264, -8.936e-09, 1.0, 0.0, 0.0, 1.0, 0.0, 0.0, 1.0, 0.0, 0.0, 1.0, 0.0, 0.0, 0.9992, 0.03995, -9.17e-09, 0.9992, 0.03995, 0.0, 4.145e-09, 0.0, -1.0, 4.145e-09, 0.0, -1.0, 1.801e-09, 0.0, -1.0, 3.038e-09, 0.0, -1.0, -1.0, 0.0, 0.0, -1.0, 0.0, 0.0, -0.996, 0.0892, 2.343e-08, -0.996, 0.0892, 0.0, 2.042e-08, 0.0, 1.0, 2.472e-08, 0.0, 1.0, 1.658e-08, 0.0, 1.0, 1.658e-08, 0.0, 1.0, 0.9992, 0.03995, 0.0, 0.9992, 0.03995, -9.17e-09, 0.9991, 0.04264, -8.936e-09, 0.9991, 0.04264, 0.0, 3.038e-09, 0.0, -1.0, 1.801e-09, 0.0, -1.0, 1.072e-08, 0.0, -1.0, 4.807e-09, 0.0, -1.0, -0.996, 0.0892, 0.0, -0.996, 0.0892, 2.343e-08, -0.9826, 0.1858, 1.511e-08, -0.9826, 0.1858, 0.0, 2.29e-08, 0.0, 1.0, 1.296e-08, 0.0, 1.0, 2.472e-08, 0.0, 1.0, 2.042e-08, 0.0, 1.0, 0.0, 0.0, -1.0, 0.0, 0.0, -1.0, 0.0, 0.0, -1.0, 0.0, 0.0, -1.0, 0.0, 0.5815, 0.8135, 0.0, 0.5815, 0.8135, 0.0, 0.5815, 0.8135, 0.0, 0.5815, 0.8135, 0.0, 0.0, 1.0, 0.0, 0.0, 1.0, 0.0, 0.0, 1.0, 0.0, 0.0, 1.0, 0.0, -1.0, 0.0, 0.0, -1.0, 0.0, 0.0, -1.0, 0.0, 0.0, -1.0, 0.0, -1.0, 0.0, 0.0, -1.0, 0.0, 0.0, -1.0, 0.0, 0.0, -1.0, 0.0, 0.0, 1.0, 0.0, 0.0, 1.0, 0.0, 0.0, 1.0, 0.0, 0.0, 1.0, 0.0, 0.0, 0.0, 0.0, -1.0, 0.0, 0.0, -1.0, 0.0, 0.0, -1.0, 0.0, 0.0, -1.0, 0.0, 1.0, 0.0, 0.0, 1.0, 0.0, 0.0, 1.0, 0.0, 0.0, 1.0, 0.0, 0.0, 0.0, 1.0, 0.0, 0.0, 1.0, 0.0, 0.0, 1.0, 0.0, 0.0, 1.0, 0.0, -1.0, 0.0, 0.0, -1.0, 0.0, 0.0, -1.0, 0.0, 0.0, -1.0, 0.0, -0.9598, 0.2806, 0.0, -0.9598, 0.2806, 7.006e-09, -1.0, 0.0, 0.0, -1.0, 0.0, 0.0, 1.0, 0.0, 0.0, 1.0, 0.0, 0.0, 1.0, 0.0, 0.0, 1.0, 0.0, 0.0, 0.0, 0.0, 1.0, 0.0, 0.0, 1.0, 0.0, 0.0, 1.0, 0.0, 0.0, 1.0, 1.0, 0.0, 0.0, 1.0, 0.0, 0.0, 1.0, 0.0, 0.0, 1.0, 0.0, 0.0, 0.0, 0.0, -1.0, 0.0, 0.0, -1.0, 0.0, 0.0, -1.0, 0.0, 0.0, -1.0, -1.0, 0.0, 0.0, -1.0, 0.0, 0.0, -0.9937, 0.1125, -8.604e-05, -0.9937, 0.1125, 0.0, 0.0, 0.0, 1.0, 0.0, 0.0, 1.0, 0.0, 0.0, 1.0, 0.0, 0.0, 1.0, 1.0, 0.0, 0.0, 1.0, 0.0, 0.0, 1.0, 0.0, 0.0, 1.0, 0.0, 0.0, 0.0, 0.0, -1.0, 0.0, 0.0, -1.0, 0.0, 0.0, -1.0, 0.0, 0.0, -1.0, -0.9937, 0.1125, 0.0, -0.9937, 0.1125, -8.604e-05, -0.9598, 0.2806, 7.006e-09, -0.9598, 0.2806, 0.0, 0.0, 0.0, -1.0, 0.0, 0.0, -1.0, 0.0, 0.0, -1.0, 0.0, 0.0, -1.0, 0.0, 1.0, 0.0, 0.0, 1.0, 0.0, 0.0, 1.0, 0.0, 0.0, 1.0, 0.0, 0.0, 0.0, 1.0, 0.0, 0.0, 1.0, 0.0, 0.0, 1.0, 0.0, 0.0, 1.0, 0.0, -1.0, 0.0, 0.0, -1.0, 0.0, 0.0, -1.0, 0.0, 0.0, -1.0, 0.0, -1.0, 0.0, 0.0, -1.0, 0.0, 0.0, -1.0, 0.0, 0.0, -1.0, 0.0, 0.0, 1.0, 0.0, 0.0, 1.0, 0.0, 0.0, 1.0, 0.0, 0.0, 1.0, 0.0, 0.0, 0.0, 0.0, -1.0, 0.0, 0.0, -1.0, 0.0, 0.0, -1.0, 0.0, 0.0, -1.0, 0.0, 0.5562, 0.831, 0.0, 0.5562, 0.831, 0.0, 0.5562, 0.831, 0.0, 0.5562, 0.831, 0.0, 0.0, 1.0, 0.0, 0.0, 1.0, 0.0, 0.0, 1.0, 0.0, 0.0, 1.0, 0.0, -1.0, 0.0, 0.0, -1.0, 0.0, 0.0, -1.0, 0.0, 0.0, -1.0, 0.0, -1.0, 0.0, 0.0, -1.0, 0.0, 0.0, -1.0, 0.0, 0.0, -1.0, 0.0, 0.0, 1.0, 0.0, 0.0, 1.0, 0.0, 0.0, 1.0, 0.0, 0.0, 1.0, 0.0, 0.0, 0.0, 0.0, -1.0, 0.0, 0.0, -1.0, 0.0, 0.0, -1.0, 0.0, 0.0, -1.0, 0.0, 1.0, 0.0, 0.0, 1.0, 0.0, 0.0, 1.0, 0.0, 0.0, 1.0, 0.0, 0.0, 0.0, 1.0, 0.0, 0.0, 1.0, 0.0, 0.0, 1.0, 0.0, 0.0, 1.0, 0.0, -1.0, 0.0, 0.0, -1.0, 0.0, 0.0, -1.0, 0.0, 0.0, -1.0, 0.0, -1.0, 0.0, 0.0, -1.0, 0.0, 0.0, -1.0, 0.0, 0.0, -1.0, 0.0, 0.0, 1.0, 0.0, 0.0, 1.0, 0.0, 0.0, 1.0, 0.0, 0.0, 1.0, 0.0, 0.0, 0.0, 0.0, -1.0, 0.0, 0.0, -1.0, 0.0, 0.0, -1.0, 0.0, 0.0, -1.0, 0.0, 1.0, 0.0, 0.0, 1.0, 0.0, 0.0, 1.0, 0.0, 0.0, 1.0, 0.0, 0.0, 0.0, 1.0, 0.0, 0.0, 1.0, 0.0, 0.0, 1.0, 0.0, 0.0, 1.0, 0.0, -1.0, 0.0, 0.0, -1.0, 0.0, 0.0, -1.0, 0.0, 0.0, -1.0, 0.0, -1.0, 0.0, 0.0, -1.0, 0.0, 0.0, -1.0, 0.0, 0.0, -1.0, 0.0, 0.0, 1.0, 0.0, 0.0, 1.0, 0.0, 0.0, 1.0, 0.0, 0.0, 1.0, 0.0, 0.0, 0.0, 0.0, -1.0, 0.0, 0.0, -1.0, 0.0, 0.0, -1.0, 0.0, 0.0, -1.0, 0.0, 0.6554, 0.7553, 0.0, 0.6554, 0.7553, 0.0, 0.6554, 0.7553, 0.0, 0.6554, 0.7553, 0.0, 0.0, 1.0, 0.0, 0.0, 1.0, 0.0, 0.0, 1.0, 0.0, 0.0, 1.0, 0.0, -1.0, 0.0, 0.0, -1.0, 0.0, 0.0, -1.0, 0.0, 0.0, -1.0, 0.0, -1.0, 0.0, 0.0, -1.0, 0.0, 0.0, -1.0, 0.0, 0.0, -1.0, 0.0, 0.0, 1.0, 0.0, 0.0, 1.0, 0.0, 0.0, 1.0, 0.0, 0.0, 1.0, 0.0, 0.0, 0.0, 0.0, -1.0, 0.0, 0.0, -1.0, 0.0, 0.0, -1.0, 0.0, 0.0, -1.0, 0.0, 0.5986, 0.8011, 0.0, 0.5986, 0.8011, 0.0, 0.5986, 0.8011, 0.0, 0.5986, 0.8011, 0.0, 0.0, 1.0, 0.0, 0.0, 1.0, 0.0, 0.0, 1.0, 0.0, 0.0, 1.0, 0.0, -1.0, 0.0, 0.0, -1.0, 0.0, 0.0, -1.0, 0.0, 0.0, -1.0, 0.0, -1.0, 0.0, 0.0, -1.0, 0.0, 0.0, -1.0, 0.0, 0.0, -1.0, 0.0, 0.0, 1.0, 0.0, 0.0, 1.0, 0.0, 0.0, 1.0, 0.0, 0.0, 1.0, 0.0, 0.0, 0.0, 0.0, -1.0, 0.0, 0.0, -1.0, 0.0, 0.0, -1.0, 0.0, 0.0, -1.0, 0.0, 0.3158, 0.9488, 0.0, 0.3158, 0.9488, 0.0, 0.3158, 0.9488, 0.0, 0.3158, 0.9488, 0.0, 0.0, 1.0, 0.0, 0.0, 1.0, 0.0, 0.0, 1.0, 0.0, 0.0, 1.0, 0.0, -1.0, 0.0, 0.0, -1.0, 0.0, 0.0, -1.0, 0.0, 0.0, -1.0, 0.0, -1.0, 0.0, 0.0, -1.0, 0.0, 0.0, -1.0, 0.0, 0.0, -1.0, 0.0, 0.0, 1.0, 0.0, 0.0, 1.0, 0.0, 0.0, 1.0, 0.0, 0.0, 1.0, 0.0, 0.0, -3.532e-06, 0.0, -1.0, -3.532e-06, 0.0, -1.0, -3.532e-06, 0.0, -1.0, -3.532e-06, 0.0, -1.0, 1.303e-06, 0.6554, 0.7553, 1.303e-06, 0.6554, 0.7553, 1.303e-06, 0.6554, 0.7553, 1.303e-06, 0.6554, 0.7553, 0.0, 0.0, 1.0, 0.0, 0.0, 1.0, 0.0, 0.0, 1.0, 0.0, 0.0, 1.0, 0.0, -1.0, 0.0, 0.0, -1.0, 0.0, 0.0, -1.0, 0.0, 0.0, -1.0, 0.0, -1.0, 0.0, 0.0, -1.0, 0.0, 0.0, -1.0, 0.0, 0.0, -1.0, 0.0, 0.0, 1.0, 0.0, 0.0, 1.0, 0.0, 0.0, 1.0, 0.0, 0.0, 1.0, 0.0, 0.0, 0.0, 0.0, -1.0, 0.0, 0.0, -1.0, 0.0, 0.0, -1.0, 0.0, 0.0, -1.0, 0.0, 1.0, 0.0, 0.0, 1.0, 0.0, 0.0, 1.0, 0.0, 0.0, 1.0, 0.0, 0.0, 0.0, 1.0, 0.0, 0.0, 1.0, 0.0, 0.0, 1.0, 0.0, 0.0, 1.0, 0.0, -1.0, 0.0, 0.0, -1.0, 0.0, 0.0, -1.0, 0.0, 0.0, -1.0, 0.0, -1.0, 0.0, 0.0, -1.0, 0.0, 0.0, -1.0, 0.0, 0.0, -1.0, 0.0, 0.0, 1.0, 0.0, 0.0, 1.0, 0.0, 0.0, 1.0, 0.0, 0.0, 1.0, 0.0, 0.0, 0.0, 0.0, -1.0, 0.0, 0.0, -1.0, 0.0, 0.0, -1.0, 0.0, 0.0, -1.0, 0.0, 0.8906, 0.4547, 0.0, 0.8906, 0.4547, 0.0, 0.8906, 0.4547, 0.0, 0.8906, 0.4547, 0.0, 0.0, 1.0, 0.0, 0.0, 1.0, 0.0, 0.0, 1.0, 0.0, 0.0, 1.0, 0.0, -1.0, 0.0, 0.0, -1.0, 0.0, 0.0, -1.0, 0.0, 0.0, -1.0, 0.0, -1.0, 0.0, 0.0, -1.0, 0.0, 0.0, -1.0, 0.0, 0.0, -1.0, 0.0, 0.0, 1.0, 0.0, 0.0, 1.0, 0.0, 0.0, 1.0, 0.0, 0.0, 1.0, 0.0, 0.0, 0.0, 0.0, -1.0, 0.0, 0.0, -1.0, 0.0, 0.0, -1.0, 0.0, 0.0, -1.0, 0.0, 1.0, 0.0, 0.0, 1.0, 0.0, 0.0, 1.0, 0.0, 0.0, 1.0, 0.0, 0.0, 0.0, 1.0, 0.0, 0.0, 1.0, 0.0, 0.0, 1.0, 0.0, 0.0, 1.0, 0.0, -1.0, 0.0, 0.0, -1.0, 0.0, 0.0, -1.0, 0.0, 0.0, -1.0, 0.0, -1.0, 0.0, 0.0, -1.0, 0.0, 0.0, -1.0, 0.0, 0.0, -1.0, 0.0, 0.0, 1.0, 0.0, 0.0, 1.0, 0.0, 0.0, 1.0, 0.0, 0.0, 1.0, 0.0, 0.0, 0.0, 0.0, -1.0, 0.0, 0.0, -1.0, 0.0, 0.0, -1.0, 0.0, 0.0, -1.0, 0.0, 1.0, 0.0, 0.0, 1.0, 0.0, 0.0, 1.0, 0.0, 0.0, 1.0, 0.0, 0.0, 0.0, 1.0, 0.0, 0.0, 1.0, 0.0, 0.0, 1.0, 0.0, 0.0, 1.0, 0.0, -1.0, 0.0, 0.0, -1.0, 0.0, 0.0, -1.0, 0.0, 0.0, -1.0, 0.0, -1.0, 0.0, 0.0, -1.0, 0.0, 0.0, -1.0, 0.0, 0.0, -1.0, 0.0, 0.0, 1.0, 0.0, 0.0, 1.0, 0.0, 0.0, 1.0, 0.0, 0.0, 1.0, 0.0, 0.0, 0.0, 0.0, -1.0, 0.0, 0.0, -1.0, 0.0, 0.0, -1.0, 0.0, 0.0, -1.0, 0.0, 0.7877, 0.6161, 0.0, 0.7877, 0.6161, 0.0, 0.7877, 0.6161, 0.0, 0.7877, 0.6161, 0.0, 0.0, 1.0, 0.0, 0.0, 1.0, 0.0, 0.0, 1.0, 0.0, 0.0, 1.0, 0.0, -1.0, 0.0, 0.0, -1.0, 0.0, 0.0, -1.0, 0.0, 0.0, -1.0, 0.0, -1.0, 0.0, 0.0, -1.0, 0.0, 0.0, -1.0, 0.0, 0.0, -1.0, 0.0, 0.0, 1.0, 0.0, 0.0, 1.0, 0.0, 0.0, 1.0, 0.0, 0.0, 1.0, 0.0, 0.0, 0.0, 0.0, -1.0, 0.0, 0.0, -1.0, 0.0, 0.0, -1.0, 0.0, 0.0, -1.0, 0.0, 0.7877, 0.6161, 0.0, 0.7877, 0.6161, 0.0, 0.7877, 0.6161, 0.0, 0.7877, 0.6161, 0.0, 0.0, 1.0, 0.0, 0.0, 1.0, 0.0, 0.0, 1.0, 0.0, 0.0, 1.0, 0.0, -1.0, 0.0, 0.0, -1.0, 0.0, 0.0, -1.0, 0.0, 0.0, -1.0, 0.0, -1.0, 0.0, 0.0, -1.0, 0.0, 0.0, -1.0, 0.0, 0.0, -1.0, 0.0, 0.0, 1.0, 0.0, 0.0, 1.0, 0.0, 0.0, 1.0, 0.0, 0.0, 1.0, 0.0, 0.0, 0.0, 0.0, -1.0, 0.0, 0.0, -1.0, 0.0, 0.0, -1.0, 0.0, 0.0, -1.0, 0.0, 0.7877, 0.6161, 0.0, 0.7877, 0.6161, 0.0, 0.7877, 0.6161, 0.0, 0.7877, 0.6161, 0.0, 0.0, 1.0, 0.0, 0.0, 1.0, 0.0, 0.0, 1.0, 0.0, 0.0, 1.0, 0.0, -1.0, 0.0, 0.0, -1.0, 0.0, 0.0, -1.0, 0.0, 0.0, -1.0, 0.0, -1.0, 0.0, 0.0, -1.0, 0.0, 0.0, -1.0, 0.0, 0.0, -1.0, 0.0, 0.0, 1.0, 0.0, 0.0, 1.0, 0.0, 0.0, 1.0, 0.0, 0.0, 1.0, 0.0, 0.0, 0.0, 0.0, -1.0, 0.0, 0.0, -1.0, 0.0, 0.0, -1.0, 0.0, 0.0, -1.0, 0.0, 0.7877, 0.6161, 0.0, 0.7877, 0.6161, 0.0, 0.7877, 0.6161, 0.0, 0.7877, 0.6161, 0.0, 0.0, 1.0, 0.0, 0.0, 1.0, 0.0, 0.0, 1.0, 0.0, 0.0, 1.0, 0.0, -1.0, 0.0, 0.0, -1.0, 0.0, 0.0, -1.0, 0.0, 0.0, -1.0, 0.0, -1.0, 0.0, 0.0, -1.0, 0.0, 0.0, -1.0, 0.0, 0.0, -1.0, 0.0, 0.0, 1.0, 0.0, 0.0, 1.0, 0.0, 0.0, 1.0, 0.0, 0.0, 1.0, 0.0, 0.0, 0.0, 0.0, -1.0, 0.0, 0.0, -1.0, 0.0, 0.0, -1.0, 0.0, 0.0, -1.0, 0.0, 0.7877, 0.6161, 0.0, 0.7877, 0.6161, 0.0, 0.7877, 0.6161, 0.0, 0.7877, 0.6161, 0.0, 0.0, 1.0, 0.0, 0.0, 1.0, 0.0, 0.0, 1.0, 0.0, 0.0, 1.0, 0.0, -1.0, 0.0, 0.0, -1.0, 0.0, 0.0, -1.0, 0.0, 0.0, -1.0, 0.0, -1.0, 0.0, 0.0, -1.0, 0.0, 0.0, -1.0, 0.0, 0.0, -1.0, 0.0, 0.0, 1.0, 0.0, 0.0, 1.0, 0.0, 0.0, 1.0, 0.0, 0.0, 1.0, 0.0, 0.0, 0.0, 0.0, -1.0, 0.0, 0.0, -1.0, 0.0, 0.0, -1.0, 0.0, 0.0, -1.0, 0.0, 0.7979, 0.6028, 0.0, 0.7979, 0.6028, 0.0, 0.7979, 0.6028, 0.0, 0.7979, 0.6028, 0.0, 0.0, 1.0, 0.0, 0.0, 1.0, 0.0, 0.0, 1.0, 0.0, 0.0, 1.0, 0.0, -1.0, 0.0, 0.0, -1.0, 0.0, 0.0, -1.0, 0.0, 0.0, -1.0, 0.0, -1.0, 0.0, 0.0, -1.0, 0.0, 0.0, -1.0, 0.0, 0.0, -1.0, 0.0, 0.0, 1.0, 0.0, 0.0, 1.0, 0.0, 0.0, 1.0, 0.0, 0.0, 1.0, 0.0, 0.0, 0.0, 0.0, -1.0, 0.0, 0.0, -1.0, 0.0, 0.0, -1.0, 0.0, 0.0, -1.0, 0.0, 0.7979, 0.6028, 0.0, 0.7979, 0.6028, 0.0, 0.7979, 0.6028, 0.0, 0.7979, 0.6028, 0.0, 0.0, 1.0, 0.0, 0.0, 1.0, 0.0, 0.0, 1.0, 0.0, 0.0, 1.0, 0.0, -1.0, 0.0, 0.0, -1.0, 0.0, 0.0, -1.0, 0.0, 0.0, -1.0, 0.0, -1.0, 0.0, 0.0, -1.0, 0.0, 0.0, -1.0, 0.0, 0.0, -1.0, 0.0, 0.0, 1.0, 0.0, 0.0, 1.0, 0.0, 0.0, 1.0, 0.0, 0.0, 1.0, 0.0, 0.0, 0.0, 0.0, -1.0, 0.0, 0.0, -1.0, 0.0, 0.0, -1.0, 0.0, 0.0, -1.0, 0.0, 0.7979, 0.6028, 0.0, 0.7979, 0.6028, 0.0, 0.7979, 0.6028, 0.0, 0.7979, 0.6028, 0.0, 0.0, 1.0, 0.0, 0.0, 1.0, 0.0, 0.0, 1.0, 0.0, 0.0, 1.0, 0.0, -1.0, 0.0, 0.0, -1.0, 0.0, 0.0, -1.0, 0.0, 0.0, -1.0, 0.0, -1.0, 0.0, 0.0, -1.0, 0.0, 0.0, -1.0, 0.0, 0.0, -1.0, 0.0, 0.0, 1.0, 0.0, 0.0, 1.0, 0.0, 0.0, 1.0, 0.0, 0.0, 1.0, 0.0, 0.0, 0.0, 0.0, -1.0, 0.0, 0.0, -1.0, 0.0, 0.0, -1.0, 0.0, 0.0, -1.0, 0.0, 0.7979, 0.6028, 0.0, 0.7979, 0.6028, 0.0, 0.7979, 0.6028, 0.0, 0.7979, 0.6028, 0.0, 0.0, 1.0, 0.0, 0.0, 1.0, 0.0, 0.0, 1.0, 0.0, 0.0, 1.0, 0.0, -1.0, 0.0, 0.0, -1.0, 0.0, 0.0, -1.0, 0.0, 0.0, -1.0, 0.0, -1.0, 0.0, 0.0, -1.0, 0.0, 0.0, -1.0, 0.0, 0.0, -1.0, 0.0, 0.0, 1.0, 0.0, 0.0, 1.0, 0.0, 0.0, 1.0, 0.0, 0.0, 1.0, 0.0, 0.0, 0.0, 0.0, -1.0, 0.0, 0.0, -1.0, 0.0, 0.0, -1.0, 0.0, 0.0, -1.0, 0.0, 0.7979, 0.6028, 0.0, 0.7979, 0.6028, 0.0, 0.7979, 0.6028, 0.0, 0.7979, 0.6028, 0.0, 0.0, 1.0, 0.0, 0.0, 1.0, 0.0, 0.0, 1.0, 0.0, 0.0, 1.0, 0.0, -1.0, 0.0, 0.0, -1.0, 0.0, 0.0, -1.0, 0.0, 0.0, -1.0, 0.0, -1.0, 0.0, 0.0, -1.0, 0.0, 0.0, -1.0, 0.0, 0.0, -1.0, 0.0, 0.0, 1.0, 0.0, 0.0, 1.0, 0.0, 0.0, 1.0, 0.0, 0.0, 1.0, 0.0, 0.0, 0.0, 0.0, -1.0, 0.0, 0.0, -1.0, 0.0, 0.0, -1.0, 0.0, 0.0, -1.0, 0.0, 1.0, 0.0, 0.0, 1.0, 0.0, 0.0, 1.0, 0.0, 0.0, 1.0, 0.0, 0.0, 0.0, 1.0, 0.0, 0.0, 1.0, 0.0, 0.0, 1.0, 0.0, 0.0, 1.0, 0.0, -1.0, 0.0, 0.0, -1.0, 0.0, 0.0, -1.0, 0.0, 0.0, -1.0, 0.0, -1.0, 0.0, 0.0, -1.0, 0.0, 0.0, -1.0, 0.0, 0.0, -1.0, 0.0, 0.0, 1.0, 0.0, 0.0, 1.0, 0.0, 0.0, 1.0, 0.0, 0.0, 1.0, 0.0, 0.0, 0.0, 0.0, 1.0, 0.0, 0.0, 1.0, 0.0, 0.0, 1.0, 0.0, 0.0, 1.0, 0.0, 0.6554, -0.7553, 0.0, 0.6554, -0.7553, 0.0, 0.6554, -0.7553, 0.0, 0.6554, -0.7553, 0.0, 0.0, -1.0, 0.0, 0.0, -1.0, 0.0, 0.0, -1.0, 0.0, 0.0, -1.0, 0.0, -1.0, 0.0, 0.0, -1.0, 0.0, 0.0, -1.0, 0.0, 0.0, -1.0, 0.0, 1.0, 0.0, 0.0, 1.0, 0.0, 0.0, 1.0, 0.0, 0.0, 1.0, 0.0, 0.0, -1.0, 0.0, 0.0, -1.0, 0.0, 0.0, -1.0, 0.0, 0.0, -1.0, 0.0, 0.0, 0.0, 0.0, 1.0, 0.0, 0.0, 1.0, 0.0, 0.0, 1.0, 0.0, 0.0, 1.0, 0.0, 0.3158, -0.9488, 0.0, 0.3158, -0.9488, 0.0, 0.3158, -0.9488, 0.0, 0.3158, -0.9488, 0.0, 0.0, -1.0, 0.0, 0.0, -1.0, 0.0, 0.0, -1.0, 0.0, 0.0, -1.0, 0.0, -1.0, 0.0, 0.0, -1.0, 0.0, 0.0, -1.0, 0.0, 0.0, -1.0, 0.0, 1.0, 0.0, 0.0, 1.0, 0.0, 0.0, 1.0, 0.0, 0.0, 1.0, 0.0, 0.0, -1.0, 0.0, 0.0, -1.0, 0.0, 0.0, -1.0, 0.0, 0.0, -1.0, 0.0, 0.0, 0.0, 0.0, 1.0, 0.0, 0.0, 1.0, 0.0, 0.0, 1.0, 0.0, 0.0, 1.0, 0.0, 0.5562, -0.831, 0.0, 0.5562, -0.831, 0.0, 0.5562, -0.831, 0.0, 0.5562, -0.831, 0.0, 0.0, -1.0, 0.0, 0.0, -1.0, 0.0, 0.0, -1.0, 0.0, 0.0, -1.0, 0.0, -1.0, 0.0, 0.0, -1.0, 0.0, 0.0, -1.0, 0.0, 0.0, -1.0, 0.0, 1.0, 0.0, 0.0, 1.0, 0.0, 0.0, 1.0, 0.0, 0.0, 1.0, 0.0, 0.0, -1.0, 0.0, 0.0, -1.0, 0.0, 0.0, -1.0, 0.0, 0.0, -1.0, 0.0, 0.0, 0.0, 0.0, 1.0, 0.0, 0.0, 1.0, 0.0, 0.0, 1.0, 0.0, 0.0, 1.0, 0.0, 0.5986, -0.8011, 0.0, 0.5986, -0.8011, 0.0, 0.5986, -0.8011, 0.0, 0.5986, -0.8011, 0.0, 0.0, -1.0, 0.0, 0.0, -1.0, 0.0, 0.0, -1.0, 0.0, 0.0, -1.0, 0.0, -1.0, 0.0, 0.0, -1.0, 0.0, 0.0, -1.0, 0.0, 0.0, -1.0, 0.0, 1.0, 0.0, 0.0, 1.0, 0.0, 0.0, 1.0, 0.0, 0.0, 1.0, 0.0, 0.0, -1.0, 0.0, 0.0, -1.0, 0.0, 0.0, -1.0, 0.0, 0.0, -1.0, 0.0, 0.0, 0.0, 0.0, 1.0, 0.0, 0.0, 1.0, 0.0, 0.0, 1.0, 0.0, 0.0, 1.0, -1.303e-06, 0.6554, -0.7553, -1.303e-06, 0.6554, -0.7553, -1.303e-06, 0.6554, -0.7553, -1.303e-06, 0.6554, -0.7553, -3.586e-06, 0.0, -1.0, -3.586e-06, 0.0, -1.0, -3.586e-06, 0.0, -1.0, -3.586e-06, 0.0, -1.0, 0.0, -1.0, 0.0, 0.0, -1.0, 0.0, 0.0, -1.0, 0.0, 0.0, -1.0, 0.0, 1.0, 0.0, 0.0, 1.0, 0.0, 0.0, 1.0, 0.0, 0.0, 1.0, 0.0, 0.0, -1.0, 0.0, 0.0, -1.0, 0.0, 0.0, -1.0, 0.0, 0.0, -1.0, 0.0, 0.0, 0.0, 0.0, 1.0, 0.0, 0.0, 1.0, 0.0, 0.0, 1.0, 0.0, 0.0, 1.0, 0.0, 0.5815, -0.8135, 0.0, 0.5815, -0.8135, 0.0, 0.5815, -0.8135, 0.0, 0.5815, -0.8135, 0.0, 0.0, -1.0, 0.0, 0.0, -1.0, 0.0, 0.0, -1.0, 0.0, 0.0, -1.0, 0.0, -1.0, 0.0, 0.0, -1.0, 0.0, 0.0, -1.0, 0.0, 0.0, -1.0, 0.0, 1.0, 0.0, 0.0, 1.0, 0.0, 0.0, 1.0, 0.0, 0.0, 1.0, 0.0, 0.0, -1.0, 0.0, 0.0, -1.0, 0.0, 0.0, -1.0, 0.0, 0.0, -1.0, 0.0, 0.0, 0.0, 0.0, -1.0, 0.0, 0.0, -1.0, 0.0, 0.0, -1.0, 0.0, 0.0, -1.0, 0.0, 1.0, 0.0, 0.0, 1.0, 0.0, 0.0, 1.0, 0.0, 0.0, 1.0, 0.0, 0.0, 0.0, 1.0, 0.0, 0.0, 1.0, 0.0, 0.0, 1.0, 0.0, 0.0, 1.0, 0.0, -1.0, 0.0, 0.0, -1.0, 0.0, 0.0, -1.0, 0.0, 0.0, -1.0, 0.0, -1.0, 0.0, 0.0, -1.0, 0.0, 0.0, -1.0, 0.0, 0.0, -1.0, 0.0, 0.0, 1.0, 0.0, 0.0, 1.0, 0.0, 0.0, 0.9971, 0.07606, -4.075e-05, 0.9971, 0.07606, 0.0, 0.9971, 0.07606, 0.0, 0.9971, 0.07606, -4.075e-05, 0.9943, 0.1062, -6.655e-09, 0.9943, 0.1062, 0.0, 0.0, 0.0, 1.0, 0.0, 0.0, 1.0, 0.0, 0.0, 1.0, 0.0, 0.0, 1.0, -1.0, 0.0, 0.0, -1.0, 0.0, 0.0, -1.0, 0.0, 0.0, -1.0, 0.0, 0.0, 0.0, 0.0, -1.0, 0.0, 0.0, -1.0, 0.0, 0.0, -1.0, 0.0, 0.0, -1.0, 0.9943, 0.1062, 0.0, 0.9943, 0.1062, -6.655e-09, 1.0, 0.0, 0.0, 1.0, 0.0, 0.0, 0.0, 0.0, 1.0, 0.0, 0.0, 1.0, 0.0, 0.0, 1.0, 0.0, 0.0, 1.0, -1.0, 0.0, 0.0, -1.0, 0.0, 0.0, -1.0, 0.0, 0.0, -1.0, 0.0, 0.0, 0.0, 0.0, -1.0, 0.0, 0.0, -1.0, 0.0, 0.0, -1.0, 0.0, 0.0, -1.0])] * 3)])

# ---- objects
ob_12_wall = bpy.data.objects.new('12_wall', me_x)

# ---- transforms, parenting, visibility, modifiers, constraints
ob_12_wall.location = (0.0, 0.0, 0.0)
ob_12_wall.rotation_euler = (1.571, -0.0, 0.0)
ob_12_wall.scale = (0.01, 0.01, 0.01)
ob_12_wall.color = (0.8, 0.8, 0.8, 1.0)

# ---- collection membership
col_collection.objects.link(ob_12_wall)

# ---- scene / render settings (as saved in the file)
scene.frame_start = 1; scene.frame_end = 250; scene.frame_set(1)
scene.render.engine = 'BLENDER_EEVEE_NEXT'
scene.cycles.sampling_pattern = 'TABULATED_SOBOL'
scene.cycles.use_light_tree = False
scene.view_settings.view_transform = 'Filmic'
bpy.context.view_layer.update()

# ---- added for rendering (the .blend has no active camera and no usable light): camera, sun
cam_auto = bpy.data.cameras.new('AutoCamera')
cam_auto.lens = 50.0
cam_auto.sensor_width = 36.0
cam_auto.clip_end = 1000.0
ob_auto_camera = bpy.data.objects.new('AutoCamera', cam_auto)
scene.collection.objects.link(ob_auto_camera)
ob_auto_camera.location = (14.1926, -17.0311, 16.714)
ob_auto_camera.rotation_euler = (1.09748, -7.21219e-08, 0.694738)
scene.camera = ob_auto_camera
light_auto_sun = bpy.data.lights.new('AutoSun', 'SUN')
light_auto_sun.energy = 3.0
light_auto_sun.angle = 0.0523599
ob_auto_sun = bpy.data.objects.new('AutoSun', light_auto_sun)
scene.collection.objects.link(ob_auto_sun)
ob_auto_sun.rotation_euler = (0.872665, 0.174533, 0.523599)
bpy.context.view_layer.update()
